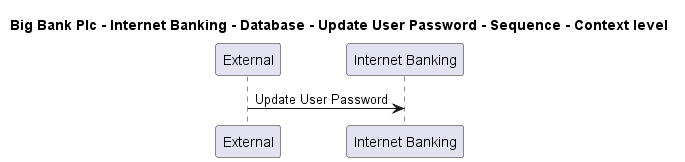

The diagram above was rendered by PlantUML. Its source (embedded in the PNG):
@startuml

title Big Bank Plc - Internet Banking - Database - Update User Password - Sequence - Context level

participant "External" as C4InterFlow.SoftwareSystems.ExternalSystem
participant "Internet Banking" as BigBankPlc.SoftwareSystems.InternetBanking

C4InterFlow.SoftwareSystems.ExternalSystem -> BigBankPlc.SoftwareSystems.InternetBanking : Update User Password


@enduml